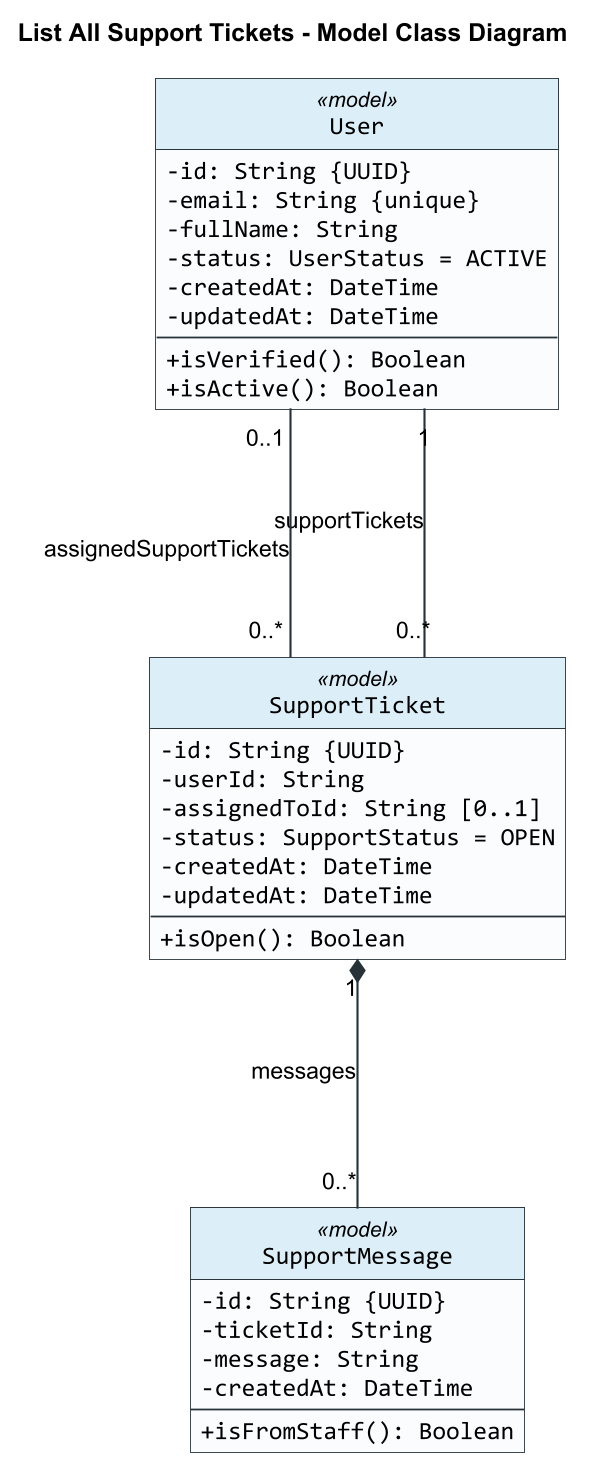

The diagram above was rendered by PlantUML. Its source (embedded in the PNG):
@startuml
title List All Support Tickets - Model Class Diagram

skinparam backgroundColor #FFFFFF
skinparam shadowing false
skinparam roundCorner 0
skinparam dpi 170
skinparam defaultFontName Arial
skinparam classFontName Arial
skinparam classAttributeFontName Consolas
skinparam classAttributeIconSize 0
skinparam classBorderColor #263238
skinparam classBackgroundColor #FAFCFD
skinparam classHeaderBackgroundColor #DCEEF8
skinparam ArrowColor #263238
skinparam ArrowThickness 1.2
skinparam linetype ortho
skinparam nodesep 160
skinparam ranksep 140
hide circle

class SupportTicket <<model>> {
  -id: String {UUID}
  -userId: String
  -assignedToId: String [0..1]
  -status: SupportStatus = OPEN
  -createdAt: DateTime
  -updatedAt: DateTime
  --
  +isOpen(): Boolean
}

class User <<model>> {
  -id: String {UUID}
  -email: String {unique}
  -fullName: String
  -status: UserStatus = ACTIVE
  -createdAt: DateTime
  -updatedAt: DateTime
  --
  +isVerified(): Boolean
  +isActive(): Boolean
}

class SupportMessage <<model>> {
  -id: String {UUID}
  -ticketId: String
  -message: String
  -createdAt: DateTime
  --
  +isFromStaff(): Boolean
}

User "1" -- "0..*" SupportTicket : supportTickets
User "0..1" -- "0..*" SupportTicket : assignedSupportTickets
SupportTicket "1" *-- "0..*" SupportMessage : messages

@enduml